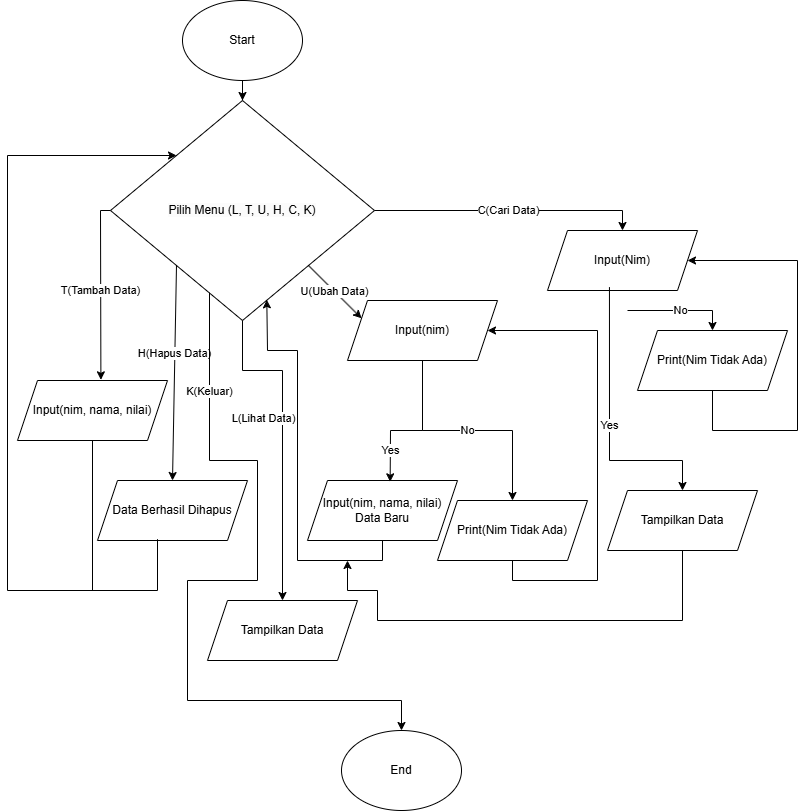

The diagram above was exported from draw.io. Its source (the exported page's mxGraphModel, read from the mxfile embedded in the PNG):
<mxGraphModel dx="1216" dy="534" grid="1" gridSize="10" guides="1" tooltips="1" connect="1" arrows="1" fold="1" page="1" pageScale="1" pageWidth="827" pageHeight="1169" math="0" shadow="0">
  <root>
    <mxCell id="0" />
    <mxCell id="1" parent="0" />
    <mxCell id="3S1_O89uxKDfvfWNlQgu-16" value="" style="edgeStyle=orthogonalEdgeStyle;rounded=0;orthogonalLoop=1;jettySize=auto;html=1;" edge="1" parent="1" source="3S1_O89uxKDfvfWNlQgu-1" target="3S1_O89uxKDfvfWNlQgu-4">
      <mxGeometry relative="1" as="geometry" />
    </mxCell>
    <mxCell id="3S1_O89uxKDfvfWNlQgu-1" value="Start" style="ellipse;whiteSpace=wrap;html=1;" vertex="1" parent="1">
      <mxGeometry x="195" y="10" width="120" height="80" as="geometry" />
    </mxCell>
    <mxCell id="3S1_O89uxKDfvfWNlQgu-4" value="&lt;br&gt;&lt;span style=&quot;color: rgb(0, 0, 0); font-family: Helvetica; font-size: 12px; font-style: normal; font-variant-ligatures: normal; font-variant-caps: normal; font-weight: 400; letter-spacing: normal; orphans: 2; text-align: center; text-indent: 0px; text-transform: none; widows: 2; word-spacing: 0px; -webkit-text-stroke-width: 0px; white-space: normal; background-color: rgb(251, 251, 251); text-decoration-thickness: initial; text-decoration-style: initial; text-decoration-color: initial; display: inline !important; float: none;&quot;&gt;Pilih Menu (L, T, U, H, C, K)&lt;/span&gt;&lt;div&gt;&lt;br&gt;&lt;/div&gt;" style="rhombus;whiteSpace=wrap;html=1;" vertex="1" parent="1">
      <mxGeometry x="123" y="110" width="264" height="220" as="geometry" />
    </mxCell>
    <mxCell id="3S1_O89uxKDfvfWNlQgu-11" style="edgeStyle=orthogonalEdgeStyle;rounded=0;orthogonalLoop=1;jettySize=auto;html=1;exitX=0.5;exitY=1;exitDx=0;exitDy=0;" edge="1" parent="1">
      <mxGeometry relative="1" as="geometry">
        <mxPoint x="342" y="560" as="sourcePoint" />
        <mxPoint x="342" y="560" as="targetPoint" />
      </mxGeometry>
    </mxCell>
    <mxCell id="3S1_O89uxKDfvfWNlQgu-13" style="edgeStyle=orthogonalEdgeStyle;rounded=0;orthogonalLoop=1;jettySize=auto;html=1;exitX=0.5;exitY=1;exitDx=0;exitDy=0;" edge="1" parent="1">
      <mxGeometry relative="1" as="geometry">
        <mxPoint x="486" y="560" as="sourcePoint" />
        <mxPoint x="486" y="560" as="targetPoint" />
      </mxGeometry>
    </mxCell>
    <mxCell id="3S1_O89uxKDfvfWNlQgu-17" value="Input(nim, nama, nilai)" style="shape=parallelogram;perimeter=parallelogramPerimeter;whiteSpace=wrap;html=1;fixedSize=1;" vertex="1" parent="1">
      <mxGeometry x="30" y="390" width="150" height="60" as="geometry" />
    </mxCell>
    <mxCell id="3S1_O89uxKDfvfWNlQgu-18" value="T(Tambah Data)" style="endArrow=classic;html=1;rounded=0;exitX=0;exitY=0.5;exitDx=0;exitDy=0;entryX=0.556;entryY=-0.011;entryDx=0;entryDy=0;entryPerimeter=0;" edge="1" parent="1" source="3S1_O89uxKDfvfWNlQgu-4" target="3S1_O89uxKDfvfWNlQgu-17">
      <mxGeometry width="50" height="50" relative="1" as="geometry">
        <mxPoint x="410" y="330" as="sourcePoint" />
        <mxPoint x="164" y="392" as="targetPoint" />
        <Array as="points">
          <mxPoint x="113" y="220" />
        </Array>
      </mxGeometry>
    </mxCell>
    <mxCell id="3S1_O89uxKDfvfWNlQgu-20" value="Tampilkan Data" style="shape=parallelogram;perimeter=parallelogramPerimeter;whiteSpace=wrap;html=1;fixedSize=1;" vertex="1" parent="1">
      <mxGeometry x="220" y="610" width="150" height="60" as="geometry" />
    </mxCell>
    <mxCell id="3S1_O89uxKDfvfWNlQgu-21" value="L(Lihat Data)" style="endArrow=classic;html=1;rounded=0;entryX=0.5;entryY=0;entryDx=0;entryDy=0;exitX=0.5;exitY=1;exitDx=0;exitDy=0;" edge="1" parent="1" source="3S1_O89uxKDfvfWNlQgu-4" target="3S1_O89uxKDfvfWNlQgu-20">
      <mxGeometry x="-0.1406" y="-19" width="50" height="50" relative="1" as="geometry">
        <mxPoint x="410" y="530" as="sourcePoint" />
        <mxPoint x="460" y="480" as="targetPoint" />
        <Array as="points">
          <mxPoint x="255" y="380" />
          <mxPoint x="295" y="380" />
        </Array>
        <mxPoint as="offset" />
      </mxGeometry>
    </mxCell>
    <mxCell id="3S1_O89uxKDfvfWNlQgu-26" value="No" style="edgeStyle=orthogonalEdgeStyle;rounded=0;orthogonalLoop=1;jettySize=auto;html=1;" edge="1" parent="1" source="3S1_O89uxKDfvfWNlQgu-22" target="3S1_O89uxKDfvfWNlQgu-25">
      <mxGeometry relative="1" as="geometry" />
    </mxCell>
    <mxCell id="3S1_O89uxKDfvfWNlQgu-22" value="Input(nim)" style="shape=parallelogram;perimeter=parallelogramPerimeter;whiteSpace=wrap;html=1;fixedSize=1;" vertex="1" parent="1">
      <mxGeometry x="360" y="310" width="150" height="60" as="geometry" />
    </mxCell>
    <mxCell id="3S1_O89uxKDfvfWNlQgu-23" value="U(Ubah Data)" style="endArrow=classic;html=1;rounded=0;entryX=0;entryY=0.25;entryDx=0;entryDy=0;exitX=1;exitY=1;exitDx=0;exitDy=0;" edge="1" parent="1" source="3S1_O89uxKDfvfWNlQgu-4" target="3S1_O89uxKDfvfWNlQgu-22">
      <mxGeometry width="50" height="50" relative="1" as="geometry">
        <mxPoint x="410" y="330" as="sourcePoint" />
        <mxPoint x="460" y="280" as="targetPoint" />
        <Array as="points" />
      </mxGeometry>
    </mxCell>
    <mxCell id="3S1_O89uxKDfvfWNlQgu-25" value="Print(Nim Tidak Ada)" style="shape=parallelogram;perimeter=parallelogramPerimeter;whiteSpace=wrap;html=1;fixedSize=1;" vertex="1" parent="1">
      <mxGeometry x="450" y="510" width="150" height="60" as="geometry" />
    </mxCell>
    <mxCell id="3S1_O89uxKDfvfWNlQgu-27" value="Input(nim, nama, nilai)&lt;div&gt;Data Baru&lt;/div&gt;" style="shape=parallelogram;perimeter=parallelogramPerimeter;whiteSpace=wrap;html=1;fixedSize=1;" vertex="1" parent="1">
      <mxGeometry x="320" y="490" width="150" height="60" as="geometry" />
    </mxCell>
    <mxCell id="3S1_O89uxKDfvfWNlQgu-28" value="Yes" style="endArrow=classic;html=1;rounded=0;entryX=0.551;entryY=0.022;entryDx=0;entryDy=0;exitX=0.5;exitY=1;exitDx=0;exitDy=0;entryPerimeter=0;" edge="1" parent="1" source="3S1_O89uxKDfvfWNlQgu-22" target="3S1_O89uxKDfvfWNlQgu-27">
      <mxGeometry x="0.5915" width="50" height="50" relative="1" as="geometry">
        <mxPoint x="410" y="430" as="sourcePoint" />
        <mxPoint x="460" y="380" as="targetPoint" />
        <Array as="points">
          <mxPoint x="435" y="440" />
          <mxPoint x="403" y="440" />
        </Array>
        <mxPoint as="offset" />
      </mxGeometry>
    </mxCell>
    <mxCell id="3S1_O89uxKDfvfWNlQgu-29" value="Data Berhasil Dihapus" style="shape=parallelogram;perimeter=parallelogramPerimeter;whiteSpace=wrap;html=1;fixedSize=1;" vertex="1" parent="1">
      <mxGeometry x="110" y="490" width="150" height="60" as="geometry" />
    </mxCell>
    <mxCell id="3S1_O89uxKDfvfWNlQgu-30" value="H(Hapus Data)" style="endArrow=classic;html=1;rounded=0;entryX=0.5;entryY=0;entryDx=0;entryDy=0;exitX=0;exitY=1;exitDx=0;exitDy=0;" edge="1" parent="1" source="3S1_O89uxKDfvfWNlQgu-4" target="3S1_O89uxKDfvfWNlQgu-29">
      <mxGeometry x="-0.1811" width="50" height="50" relative="1" as="geometry">
        <mxPoint x="410" y="530" as="sourcePoint" />
        <mxPoint x="460" y="480" as="targetPoint" />
        <Array as="points" />
        <mxPoint as="offset" />
      </mxGeometry>
    </mxCell>
    <mxCell id="3S1_O89uxKDfvfWNlQgu-31" value="" style="endArrow=classic;html=1;rounded=0;entryX=0;entryY=0;entryDx=0;entryDy=0;exitX=0.4;exitY=0.978;exitDx=0;exitDy=0;exitPerimeter=0;" edge="1" parent="1" source="3S1_O89uxKDfvfWNlQgu-29" target="3S1_O89uxKDfvfWNlQgu-4">
      <mxGeometry width="50" height="50" relative="1" as="geometry">
        <mxPoint x="170" y="560" as="sourcePoint" />
        <mxPoint x="460" y="480" as="targetPoint" />
        <Array as="points">
          <mxPoint x="170" y="600" />
          <mxPoint x="20" y="600" />
          <mxPoint x="20" y="165" />
        </Array>
      </mxGeometry>
    </mxCell>
    <mxCell id="3S1_O89uxKDfvfWNlQgu-33" value="Input(Nim)" style="shape=parallelogram;perimeter=parallelogramPerimeter;whiteSpace=wrap;html=1;fixedSize=1;" vertex="1" parent="1">
      <mxGeometry x="560" y="240" width="150" height="60" as="geometry" />
    </mxCell>
    <mxCell id="3S1_O89uxKDfvfWNlQgu-34" value="C(Cari Data)" style="endArrow=classic;html=1;rounded=0;entryX=0.5;entryY=0;entryDx=0;entryDy=0;exitX=1;exitY=0.5;exitDx=0;exitDy=0;" edge="1" parent="1" source="3S1_O89uxKDfvfWNlQgu-4" target="3S1_O89uxKDfvfWNlQgu-33">
      <mxGeometry width="50" height="50" relative="1" as="geometry">
        <mxPoint x="410" y="430" as="sourcePoint" />
        <mxPoint x="460" y="380" as="targetPoint" />
        <Array as="points">
          <mxPoint x="635" y="220" />
        </Array>
      </mxGeometry>
    </mxCell>
    <mxCell id="3S1_O89uxKDfvfWNlQgu-37" value="" style="endArrow=classic;html=1;rounded=0;exitX=0.5;exitY=1;exitDx=0;exitDy=0;entryX=1;entryY=0.5;entryDx=0;entryDy=0;" edge="1" parent="1" source="3S1_O89uxKDfvfWNlQgu-25" target="3S1_O89uxKDfvfWNlQgu-22">
      <mxGeometry width="50" height="50" relative="1" as="geometry">
        <mxPoint x="410" y="430" as="sourcePoint" />
        <mxPoint x="460" y="380" as="targetPoint" />
        <Array as="points">
          <mxPoint x="525" y="590" />
          <mxPoint x="610" y="590" />
          <mxPoint x="610" y="340" />
        </Array>
      </mxGeometry>
    </mxCell>
    <mxCell id="3S1_O89uxKDfvfWNlQgu-40" value="Print(Nim Tidak Ada)" style="shape=parallelogram;perimeter=parallelogramPerimeter;whiteSpace=wrap;html=1;fixedSize=1;" vertex="1" parent="1">
      <mxGeometry x="650" y="340" width="150" height="60" as="geometry" />
    </mxCell>
    <mxCell id="3S1_O89uxKDfvfWNlQgu-42" value="" style="endArrow=none;html=1;rounded=0;entryX=0.5;entryY=1;entryDx=0;entryDy=0;" edge="1" parent="1" target="3S1_O89uxKDfvfWNlQgu-17">
      <mxGeometry width="50" height="50" relative="1" as="geometry">
        <mxPoint x="105" y="600" as="sourcePoint" />
        <mxPoint x="370" y="380" as="targetPoint" />
      </mxGeometry>
    </mxCell>
    <mxCell id="3S1_O89uxKDfvfWNlQgu-43" value="" style="endArrow=classic;html=1;rounded=0;exitX=0.5;exitY=1;exitDx=0;exitDy=0;entryX=0.592;entryY=0.906;entryDx=0;entryDy=0;entryPerimeter=0;" edge="1" parent="1" source="3S1_O89uxKDfvfWNlQgu-27" target="3S1_O89uxKDfvfWNlQgu-4">
      <mxGeometry width="50" height="50" relative="1" as="geometry">
        <mxPoint x="320" y="530" as="sourcePoint" />
        <mxPoint x="370" y="480" as="targetPoint" />
        <Array as="points">
          <mxPoint x="395" y="570" />
          <mxPoint x="310" y="570" />
          <mxPoint x="310" y="360" />
          <mxPoint x="280" y="360" />
        </Array>
      </mxGeometry>
    </mxCell>
    <mxCell id="3S1_O89uxKDfvfWNlQgu-44" style="edgeStyle=orthogonalEdgeStyle;rounded=0;orthogonalLoop=1;jettySize=auto;html=1;exitX=0.5;exitY=1;exitDx=0;exitDy=0;" edge="1" parent="1" source="3S1_O89uxKDfvfWNlQgu-20" target="3S1_O89uxKDfvfWNlQgu-20">
      <mxGeometry relative="1" as="geometry" />
    </mxCell>
    <mxCell id="3S1_O89uxKDfvfWNlQgu-45" value="Tampilkan Data" style="shape=parallelogram;perimeter=parallelogramPerimeter;whiteSpace=wrap;html=1;fixedSize=1;" vertex="1" parent="1">
      <mxGeometry x="620" y="500" width="150" height="60" as="geometry" />
    </mxCell>
    <mxCell id="3S1_O89uxKDfvfWNlQgu-46" value="Yes" style="endArrow=classic;html=1;rounded=0;entryX=0.5;entryY=0;entryDx=0;entryDy=0;exitX=0.413;exitY=0.944;exitDx=0;exitDy=0;exitPerimeter=0;" edge="1" parent="1" source="3S1_O89uxKDfvfWNlQgu-33" target="3S1_O89uxKDfvfWNlQgu-45">
      <mxGeometry width="50" height="50" relative="1" as="geometry">
        <mxPoint x="630" y="303" as="sourcePoint" />
        <mxPoint x="370" y="380" as="targetPoint" />
        <Array as="points">
          <mxPoint x="622" y="470" />
          <mxPoint x="695" y="470" />
        </Array>
      </mxGeometry>
    </mxCell>
    <mxCell id="3S1_O89uxKDfvfWNlQgu-47" value="" style="endArrow=classic;html=1;rounded=0;entryX=1;entryY=0.5;entryDx=0;entryDy=0;exitX=0.5;exitY=1;exitDx=0;exitDy=0;" edge="1" parent="1" source="3S1_O89uxKDfvfWNlQgu-40" target="3S1_O89uxKDfvfWNlQgu-33">
      <mxGeometry width="50" height="50" relative="1" as="geometry">
        <mxPoint x="320" y="430" as="sourcePoint" />
        <mxPoint x="370" y="380" as="targetPoint" />
        <Array as="points">
          <mxPoint x="725" y="440" />
          <mxPoint x="810" y="440" />
          <mxPoint x="810" y="270" />
        </Array>
      </mxGeometry>
    </mxCell>
    <mxCell id="3S1_O89uxKDfvfWNlQgu-48" value="No" style="endArrow=classic;html=1;rounded=0;entryX=0.5;entryY=0;entryDx=0;entryDy=0;" edge="1" parent="1" target="3S1_O89uxKDfvfWNlQgu-40">
      <mxGeometry width="50" height="50" relative="1" as="geometry">
        <mxPoint x="640" y="320" as="sourcePoint" />
        <mxPoint x="390" y="380" as="targetPoint" />
        <Array as="points">
          <mxPoint x="725" y="320" />
        </Array>
      </mxGeometry>
    </mxCell>
    <mxCell id="3S1_O89uxKDfvfWNlQgu-50" value="" style="endArrow=classic;html=1;rounded=0;exitX=0.5;exitY=1;exitDx=0;exitDy=0;" edge="1" parent="1" source="3S1_O89uxKDfvfWNlQgu-45">
      <mxGeometry width="50" height="50" relative="1" as="geometry">
        <mxPoint x="390" y="700" as="sourcePoint" />
        <mxPoint x="360" y="570" as="targetPoint" />
        <Array as="points">
          <mxPoint x="695" y="630" />
          <mxPoint x="390" y="630" />
          <mxPoint x="390" y="600" />
          <mxPoint x="360" y="600" />
        </Array>
      </mxGeometry>
    </mxCell>
    <mxCell id="3S1_O89uxKDfvfWNlQgu-52" value="K(Keluar)" style="endArrow=classic;html=1;rounded=0;entryX=0.5;entryY=0;entryDx=0;entryDy=0;exitX=0.375;exitY=0.873;exitDx=0;exitDy=0;exitPerimeter=0;" edge="1" parent="1" source="3S1_O89uxKDfvfWNlQgu-4" target="3S1_O89uxKDfvfWNlQgu-53">
      <mxGeometry x="-0.7456" width="50" height="50" relative="1" as="geometry">
        <mxPoint x="350" y="390" as="sourcePoint" />
        <mxPoint x="405" y="740" as="targetPoint" />
        <Array as="points">
          <mxPoint x="222" y="470" />
          <mxPoint x="270" y="470" />
          <mxPoint x="270" y="590" />
          <mxPoint x="200" y="590" />
          <mxPoint x="200" y="710" />
          <mxPoint x="414" y="710" />
        </Array>
        <mxPoint y="1" as="offset" />
      </mxGeometry>
    </mxCell>
    <mxCell id="3S1_O89uxKDfvfWNlQgu-53" value="End" style="ellipse;whiteSpace=wrap;html=1;" vertex="1" parent="1">
      <mxGeometry x="354" y="740" width="120" height="80" as="geometry" />
    </mxCell>
  </root>
</mxGraphModel>